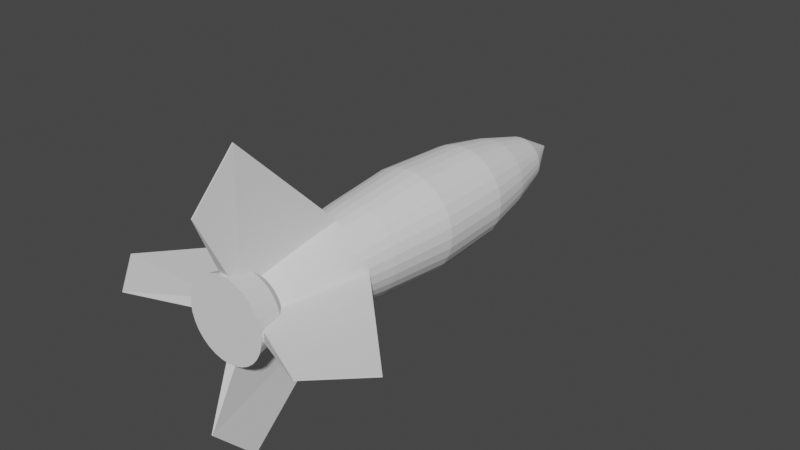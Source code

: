 # Source: rocket_2.blend  (saved by Blender 2.82.7; exported with 4.5.12 LTS)
import bpy
from mathutils import Matrix  # noqa: F401  (used for matrix-valued properties, if any)

bpy.ops.wm.read_factory_settings(use_empty=True)
scene = bpy.context.scene
scene.name = 'Scene'

# ---- collections
col_rocket = bpy.data.collections.new('Rocket'); scene.collection.children.link(col_rocket)

# ---- world
world_world = bpy.data.worlds.new('World'); scene.world = world_world
world_world.use_nodes = True; world_world.node_tree.nodes.clear()
_N = world_world.node_tree.nodes; _L = world_world.node_tree.links
n0 = _N.new('ShaderNodeOutputWorld'); n0.name = 'World Output'; n0.location = (300, 300)
n1 = _N.new('ShaderNodeBackground'); n1.name = 'Background'; n1.location = (10, 300)
n1.inputs[0].default_value = (0.05088, 0.05088, 0.05088, 1.0)
_L.new(n1.outputs[0], n0.inputs[0])
n0.is_active_output = True
world_world.color = (0.05088, 0.05088, 0.05088)
world_world.use_sun_shadow = False
world_world.sun_shadow_jitter_overblur = 0.0

# ---- meshes
me_cube_004 = bpy.data.meshes.new('Cube.004')
me_cube_004.from_pydata([(-0.1304, 0.6867, -0.3642), (-0.1304, 2.906, -0.6874), (-0.009367, 0.0005395, -1.861), (-0.009367, 0.8514, -2.74), (0.1304, 0.6867, -0.3642), (0.1304, 2.906, -0.6874), (0.009367, 0.0005395, -1.861), (0.009367, 0.8514, -2.74), (-0.3645, 0.6867, 0.1307), (-0.6877, 2.906, 0.1307), (-1.861, 0.0005398, 0.009659), (-2.741, 0.8514, 0.009659), (-0.3645, 0.6867, -0.1301), (-0.6877, 2.906, -0.1301), (-1.861, 0.0005398, -0.009076), (-2.741, 0.8514, -0.009076), (0.1304, 0.6867, 0.3648), (0.1304, 2.906, 0.688), (0.009368, 0.0005398, 1.862), (0.009368, 0.8514, 2.741), (-0.1304, 0.6867, 0.3648), (-0.1304, 2.906, 0.688), (-0.009367, 0.0005398, 1.862), (-0.009367, 0.8514, 2.741), (0.3645, 0.6867, -0.1301), (0.6877, 2.906, -0.1301), (1.861, 0.0005398, -0.009076), (2.741, 0.8514, -0.009076), (0.3645, 0.6867, 0.1307), (0.6877, 2.906, 0.1307), (1.861, 0.0005398, 0.009659), (2.741, 0.8514, 0.009659), (2.712e-08, 0.4516, -0.7691), (1.101e-07, 9.03, -0.02401), (0.1501, 0.4516, -0.7543), (0.004741, 9.03, -0.02354), (0.2944, 0.4516, -0.7105), (0.009299, 9.03, -0.02216), (0.4274, 0.4516, -0.6394), (0.0135, 9.03, -0.01991), (0.544, 0.4516, -0.5437), (0.01718, 9.03, -0.01689), (0.6397, 0.4516, -0.4271), (0.0202, 9.03, -0.01321), (0.7108, 0.4516, -0.2941), (0.02245, 9.03, -0.009008), (0.7546, 0.4516, -0.1498), (0.02383, 9.03, -0.00445), (0.7694, 0.4516, 0.0002914), (0.0243, 9.03, 0.0002907), (0.7546, 0.4516, 0.1504), (0.02383, 9.03, 0.005031), (0.7108, 0.4516, 0.2947), (0.02245, 9.03, 0.00959), (0.6397, 0.4516, 0.4277), (0.0202, 9.03, 0.01379), (0.544, 0.4516, 0.5443), (0.01718, 9.03, 0.01747), (0.4274, 0.4516, 0.64), (0.0135, 9.03, 0.0205), (0.2944, 0.4516, 0.7111), (0.009299, 9.03, 0.02274), (0.1501, 0.4516, 0.7549), (0.004741, 9.03, 0.02412), (-2.236e-07, 0.4516, 0.7697), (1.022e-07, 9.03, 0.02459), (-0.1501, 0.4516, 0.7549), (-0.00474, 9.03, 0.02412), (-0.2944, 0.4516, 0.7111), (-0.009299, 9.03, 0.02274), (-0.4274, 0.4516, 0.64), (-0.0135, 9.03, 0.0205), (-0.544, 0.4516, 0.5443), (-0.01718, 9.03, 0.01747), (-0.6397, 0.4516, 0.4277), (-0.0202, 9.03, 0.01379), (-0.7108, 0.4516, 0.2947), (-0.02245, 9.03, 0.00959), (-0.7546, 0.4516, 0.1504), (-0.02383, 9.03, 0.005031), (-0.7694, 0.4516, 0.0002907), (-0.0243, 9.03, 0.0002907), (-0.7546, 0.4516, -0.1498), (-0.02383, 9.03, -0.00445), (-0.7108, 0.4516, -0.2941), (-0.02245, 9.03, -0.009008), (-0.6397, 0.4516, -0.4271), (-0.0202, 9.03, -0.01321), (-0.544, 0.4516, -0.5437), (-0.01718, 9.03, -0.01689), (-0.4274, 0.4516, -0.6394), (-0.0135, 9.03, -0.01991), (-0.2944, 0.4516, -0.7105), (-0.009299, 9.03, -0.02216), (-0.1501, 0.4516, -0.7543), (-0.00474, 9.03, -0.02354), (6.262e-08, 8.165, -0.4795), (0.09361, 8.165, -0.4703), (0.1836, 8.165, -0.443), (0.2666, 8.165, -0.3987), (0.3393, 8.165, -0.339), (0.399, 8.165, -0.2663), (0.4433, 8.165, -0.1833), (0.4706, 8.165, -0.09332), (0.4798, 8.165, 0.0002912), (0.4706, 8.165, 0.0939), (0.4433, 8.165, 0.1839), (0.399, 8.165, 0.2669), (0.3393, 8.165, 0.3396), (0.2666, 8.165, 0.3992), (0.1836, 8.165, 0.4436), (0.09361, 8.165, 0.4709), (-9.373e-08, 8.165, 0.4801), (-0.09361, 8.165, 0.4709), (-0.1836, 8.165, 0.4436), (-0.2666, 8.165, 0.3992), (-0.3393, 8.165, 0.3396), (-0.399, 8.165, 0.2669), (-0.4433, 8.165, 0.1839), (-0.4706, 8.165, 0.0939), (-0.4798, 8.165, 0.0002907), (-0.4706, 8.165, -0.09332), (-0.4433, 8.165, -0.1833), (-0.399, 8.165, -0.2663), (-0.3393, 8.165, -0.339), (-0.2666, 8.165, -0.3987), (-0.1836, 8.165, -0.443), (-0.09361, 8.165, -0.4703), (0.1951, 4.7, -0.9805), (0.3827, 4.7, -0.9236), (0.5556, 4.7, -0.8312), (0.7071, 4.7, -0.7068), (0.8315, 4.7, -0.5553), (0.9239, 4.7, -0.3824), (0.9808, 4.7, -0.1948), (1.0, 4.7, 0.0002914), (0.9808, 4.7, 0.1954), (0.9239, 4.7, 0.383), (0.8315, 4.7, 0.5559), (0.7071, 4.7, 0.7074), (0.5556, 4.7, 0.8318), (0.3827, 4.7, 0.9242), (0.1951, 4.7, 0.9811), (-3.258e-07, 4.7, 1.0), (-0.1951, 4.7, 0.9811), (-0.3827, 4.7, 0.9242), (-0.5556, 4.7, 0.8318), (-0.7071, 4.7, 0.7074), (-0.8315, 4.7, 0.5559), (-0.9239, 4.7, 0.383), (-0.9808, 4.7, 0.1954), (-1.0, 4.7, 0.0002905), (-0.9808, 4.7, -0.1948), (-0.9239, 4.7, -0.3824), (-0.8315, 4.7, -0.5553), (-0.7071, 4.7, -0.7068), (-0.5556, 4.7, -0.8312), (-0.3827, 4.7, -0.9236), (-0.1951, 4.7, -0.9805), (7.105e-15, 4.7, -0.9997), (8.85e-09, 6.237, -0.9252), (0.1806, 6.237, -0.9074), (0.3542, 6.237, -0.8547), (0.5142, 6.237, -0.7692), (0.6544, 6.237, -0.6541), (0.7695, 6.237, -0.5139), (0.855, 6.237, -0.3539), (0.9077, 6.237, -0.1803), (0.9255, 6.237, 0.0002912), (0.9077, 6.237, 0.1808), (0.855, 6.237, 0.3545), (0.7695, 6.237, 0.5145), (0.6544, 6.237, 0.6547), (0.5142, 6.237, 0.7698), (0.3542, 6.237, 0.8553), (0.1805, 6.237, 0.908), (-2.927e-07, 6.237, 0.9258), (-0.1806, 6.237, 0.908), (-0.3542, 6.237, 0.8553), (-0.5142, 6.237, 0.7698), (-0.6544, 6.237, 0.6547), (-0.7695, 6.237, 0.5145), (-0.855, 6.237, 0.3545), (-0.9077, 6.237, 0.1808), (-0.9255, 6.237, 0.0002905), (-0.9077, 6.237, -0.1803), (-0.855, 6.237, -0.3539), (-0.7695, 6.237, -0.5139), (-0.6544, 6.237, -0.6541), (-0.5142, 6.237, -0.7692), (-0.3542, 6.237, -0.8547), (-0.1805, 6.237, -0.9074), (2.399e-08, 7.201, -0.7429), (0.145, 7.201, -0.7286), (0.2844, 7.201, -0.6864), (0.4129, 7.201, -0.6177), (0.5255, 7.201, -0.5252), (0.618, 7.201, -0.4126), (0.6866, 7.201, -0.2841), (0.7289, 7.201, -0.1447), (0.7432, 7.201, 0.0002912), (0.7289, 7.201, 0.1453), (0.6866, 7.201, 0.2847), (0.618, 7.201, 0.4132), (0.5255, 7.201, 0.5258), (0.4129, 7.201, 0.6183), (0.2844, 7.201, 0.6869), (0.145, 7.201, 0.7292), (-2.182e-07, 7.201, 0.7435), (-0.145, 7.201, 0.7292), (-0.2844, 7.201, 0.6869), (-0.4129, 7.201, 0.6183), (-0.5255, 7.201, 0.5258), (-0.618, 7.201, 0.4132), (-0.6866, 7.201, 0.2847), (-0.7289, 7.201, 0.1453), (-0.7432, 7.201, 0.0002905), (-0.7289, 7.201, -0.1447), (-0.6866, 7.201, -0.2841), (-0.618, 7.201, -0.4126), (-0.5255, 7.201, -0.5252), (-0.4129, 7.201, -0.6177), (-0.2844, 7.201, -0.6864), (-0.145, 7.201, -0.7286), (0.1469, 2.357, -0.738), (0.2881, 2.357, -0.6952), (0.4182, 2.357, -0.6256), (0.5323, 2.357, -0.532), (0.6259, 2.357, -0.4179), (0.6955, 2.357, -0.2878), (0.7383, 2.357, -0.1466), (0.7528, 2.357, 0.0002914), (0.7383, 2.357, 0.1471), (0.6955, 2.357, 0.2884), (0.6259, 2.357, 0.4185), (0.5323, 2.357, 0.5326), (0.4182, 2.357, 0.6262), (0.2881, 2.357, 0.6957), (0.1469, 2.357, 0.7386), (-2.158e-07, 2.357, 0.753), (-0.1469, 2.357, 0.7386), (-0.2881, 2.357, 0.6957), (-0.4182, 2.357, 0.6262), (-0.5323, 2.357, 0.5326), (-0.6259, 2.357, 0.4185), (-0.6955, 2.357, 0.2884), (-0.7383, 2.357, 0.1471), (-0.7528, 2.357, 0.0002907), (-0.7383, 2.357, -0.1466), (-0.6955, 2.357, -0.2878), (-0.6259, 2.357, -0.4179), (-0.5323, 2.357, -0.532), (-0.4182, 2.357, -0.6256), (-0.2881, 2.357, -0.6952), (-0.1469, 2.357, -0.738), (2.952e-08, 2.357, -0.7525), (0.104, 1.117, -0.5227), (0.2041, 1.117, -0.4924), (0.2963, 1.117, -0.4431), (0.3771, 1.117, -0.3768), (0.4434, 1.117, -0.296), (0.4927, 1.117, -0.2038), (0.523, 1.117, -0.1037), (0.5332, 1.117, 0.0002914), (0.523, 1.117, 0.1043), (0.4927, 1.117, 0.2044), (0.4434, 1.117, 0.2965), (0.3771, 1.117, 0.3774), (0.2963, 1.117, 0.4437), (0.2041, 1.117, 0.4929), (0.104, 1.117, 0.5233), (-1.191e-07, 1.117, 0.5335), (-0.104, 1.117, 0.5233), (-0.2041, 1.117, 0.4929), (-0.2963, 1.117, 0.4437), (-0.3771, 1.117, 0.3774), (-0.4434, 1.117, 0.2965), (-0.4927, 1.117, 0.2044), (-0.523, 1.117, 0.1043), (-0.5332, 1.117, 0.0002909), (-0.523, 1.117, -0.1037), (-0.4927, 1.117, -0.2038), (-0.4434, 1.117, -0.296), (-0.3771, 1.117, -0.3768), (-0.2963, 1.117, -0.4431), (-0.2041, 1.117, -0.4924), (-0.104, 1.117, -0.5227), (5.47e-08, 1.117, -0.533), (4.289e-08, 1.415, -0.5967), (4.058e-08, 0.9572, -0.6598), (0.1288, 0.9572, -0.6471), (0.1165, 1.415, -0.5852), (0.2526, 0.9572, -0.6095), (0.2285, 1.415, -0.5512), (0.3667, 0.9572, -0.5485), (0.3317, 1.415, -0.4961), (0.4667, 0.9572, -0.4664), (0.4221, 1.415, -0.4218), (0.5488, 0.9572, -0.3664), (0.4964, 1.415, -0.3314), (0.6098, 0.9572, -0.2523), (0.5515, 1.415, -0.2282), (0.6474, 0.9572, -0.1285), (0.5855, 1.415, -0.1162), (0.66, 0.9572, 0.0002914), (0.597, 1.415, 0.0002917), (0.6474, 0.9572, 0.1291), (0.5855, 1.415, 0.1168), (0.6098, 0.9572, 0.2529), (0.5515, 1.415, 0.2287), (0.5488, 0.9572, 0.367), (0.4964, 1.415, 0.332), (0.4667, 0.9572, 0.467), (0.4221, 1.415, 0.4224), (0.3667, 0.9572, 0.5491), (0.3317, 1.415, 0.4967), (0.2526, 0.9572, 0.6101), (0.2285, 1.415, 0.5518), (0.1288, 0.9572, 0.6477), (0.1165, 1.415, 0.5858), (-1.745e-07, 0.9572, 0.6603), (-1.516e-07, 1.415, 0.5973), (-0.1288, 0.9572, 0.6477), (-0.1165, 1.415, 0.5858), (-0.2526, 0.9572, 0.6101), (-0.2285, 1.415, 0.5518), (-0.3667, 0.9572, 0.5491), (-0.3317, 1.415, 0.4967), (-0.4667, 0.9572, 0.467), (-0.4221, 1.415, 0.4224), (-0.5488, 0.9572, 0.367), (-0.4964, 1.415, 0.332), (-0.6098, 0.9572, 0.2529), (-0.5515, 1.415, 0.2287), (-0.6474, 0.9572, 0.1291), (-0.5855, 1.415, 0.1168), (-0.66, 0.9572, 0.0002909), (-0.597, 1.415, 0.0002912), (-0.6474, 0.9572, -0.1285), (-0.5855, 1.415, -0.1162), (-0.6098, 0.9572, -0.2523), (-0.5515, 1.415, -0.2282), (-0.5488, 0.9572, -0.3664), (-0.4964, 1.415, -0.3314), (-0.4667, 0.9572, -0.4664), (-0.4221, 1.415, -0.4218), (-0.3667, 0.9572, -0.5485), (-0.3317, 1.415, -0.4961), (-0.2526, 0.9572, -0.6095), (-0.2284, 1.415, -0.5512), (-0.1288, 0.9572, -0.6471), (-0.1165, 1.415, -0.5852), (1.449e-08, 3.35, -0.8783), (0.1714, 3.35, -0.8615), (0.3362, 3.35, -0.8115), (0.4881, 3.35, -0.7303), (0.6213, 3.35, -0.621), (0.7306, 3.35, -0.4879), (0.8118, 3.35, -0.3359), (0.8618, 3.35, -0.1711), (0.8786, 3.35, 0.0002914), (0.8618, 3.35, 0.1717), (0.8118, 3.35, 0.3365), (0.7306, 3.35, 0.4884), (0.6213, 3.35, 0.6216), (0.4881, 3.35, 0.7308), (0.3362, 3.35, 0.812), (0.1714, 3.35, 0.862), (-2.718e-07, 3.35, 0.8789), (-0.1714, 3.35, 0.862), (-0.3362, 3.35, 0.812), (-0.4881, 3.35, 0.7308), (-0.6213, 3.35, 0.6216), (-0.7306, 3.35, 0.4884), (-0.8118, 3.35, 0.3365), (-0.8618, 3.35, 0.1717), (-0.8786, 3.35, 0.0002907), (-0.8618, 3.35, -0.1711), (-0.8118, 3.35, -0.3359), (-0.7306, 3.35, -0.4879), (-0.6213, 3.35, -0.621), (-0.4881, 3.35, -0.7303), (-0.3362, 3.35, -0.8115), (-0.1714, 3.35, -0.8615)], [], [(0, 1, 3, 2), (2, 3, 7, 6), (6, 7, 5, 4), (4, 5, 1, 0), (2, 6, 4, 0), (7, 3, 1, 5), (8, 9, 11, 10), (10, 11, 15, 14), (14, 15, 13, 12), (12, 13, 9, 8), (10, 14, 12, 8), (15, 11, 9, 13), (16, 17, 19, 18), (18, 19, 23, 22), (22, 23, 21, 20), (20, 21, 17, 16), (18, 22, 20, 16), (23, 19, 17, 21), (24, 25, 27, 26), (26, 27, 31, 30), (30, 31, 29, 28), (28, 29, 25, 24), (26, 30, 28, 24), (31, 27, 25, 29), (96, 33, 35, 97), (97, 35, 37, 98), (98, 37, 39, 99), (99, 39, 41, 100), (100, 41, 43, 101), (101, 43, 45, 102), (102, 45, 47, 103), (103, 47, 49, 104), (104, 49, 51, 105), (105, 51, 53, 106), (106, 53, 55, 107), (107, 55, 57, 108), (108, 57, 59, 109), (109, 59, 61, 110), (110, 61, 63, 111), (111, 63, 65, 112), (112, 65, 67, 113), (113, 67, 69, 114), (114, 69, 71, 115), (115, 71, 73, 116), (116, 73, 75, 117), (117, 75, 77, 118), (118, 77, 79, 119), (119, 79, 81, 120), (120, 81, 83, 121), (121, 83, 85, 122), (122, 85, 87, 123), (123, 87, 89, 124), (124, 89, 91, 125), (125, 91, 93, 126), (35, 33, 95, 93, 91, 89, 87, 85, 83, 81, 79, 77, 75, 73, 71, 69, 67, 65, 63, 61, 59, 57, 55, 53, 51, 49, 47, 45, 43, 41, 39, 37), (126, 93, 95, 127), (127, 95, 33, 96), (32, 34, 36, 38, 40, 42, 44, 46, 48, 50, 52, 54, 56, 58, 60, 62, 64, 66, 68, 70, 72, 74, 76, 78, 80, 82, 84, 86, 88, 90, 92, 94), (223, 127, 96, 192), (222, 126, 127, 223), (221, 125, 126, 222), (220, 124, 125, 221), (219, 123, 124, 220), (218, 122, 123, 219), (217, 121, 122, 218), (216, 120, 121, 217), (215, 119, 120, 216), (214, 118, 119, 215), (213, 117, 118, 214), (212, 116, 117, 213), (211, 115, 116, 212), (210, 114, 115, 211), (209, 113, 114, 210), (208, 112, 113, 209), (207, 111, 112, 208), (206, 110, 111, 207), (205, 109, 110, 206), (204, 108, 109, 205), (203, 107, 108, 204), (202, 106, 107, 203), (201, 105, 106, 202), (200, 104, 105, 201), (199, 103, 104, 200), (198, 102, 103, 199), (197, 101, 102, 198), (196, 100, 101, 197), (195, 99, 100, 196), (194, 98, 99, 195), (193, 97, 98, 194), (192, 96, 97, 193), (352, 159, 128, 353), (353, 128, 129, 354), (354, 129, 130, 355), (355, 130, 131, 356), (356, 131, 132, 357), (357, 132, 133, 358), (358, 133, 134, 359), (359, 134, 135, 360), (360, 135, 136, 361), (361, 136, 137, 362), (362, 137, 138, 363), (363, 138, 139, 364), (364, 139, 140, 365), (365, 140, 141, 366), (366, 141, 142, 367), (367, 142, 143, 368), (368, 143, 144, 369), (369, 144, 145, 370), (370, 145, 146, 371), (371, 146, 147, 372), (372, 147, 148, 373), (373, 148, 149, 374), (374, 149, 150, 375), (375, 150, 151, 376), (376, 151, 152, 377), (377, 152, 153, 378), (378, 153, 154, 379), (379, 154, 155, 380), (380, 155, 156, 381), (381, 156, 157, 382), (382, 157, 158, 383), (383, 158, 159, 352), (159, 160, 161, 128), (128, 161, 162, 129), (129, 162, 163, 130), (130, 163, 164, 131), (131, 164, 165, 132), (132, 165, 166, 133), (133, 166, 167, 134), (134, 167, 168, 135), (135, 168, 169, 136), (136, 169, 170, 137), (137, 170, 171, 138), (138, 171, 172, 139), (139, 172, 173, 140), (140, 173, 174, 141), (141, 174, 175, 142), (142, 175, 176, 143), (143, 176, 177, 144), (144, 177, 178, 145), (145, 178, 179, 146), (146, 179, 180, 147), (147, 180, 181, 148), (148, 181, 182, 149), (149, 182, 183, 150), (150, 183, 184, 151), (151, 184, 185, 152), (152, 185, 186, 153), (153, 186, 187, 154), (154, 187, 188, 155), (155, 188, 189, 156), (156, 189, 190, 157), (157, 190, 191, 158), (158, 191, 160, 159), (160, 192, 193, 161), (161, 193, 194, 162), (162, 194, 195, 163), (163, 195, 196, 164), (164, 196, 197, 165), (165, 197, 198, 166), (166, 198, 199, 167), (167, 199, 200, 168), (168, 200, 201, 169), (169, 201, 202, 170), (170, 202, 203, 171), (171, 203, 204, 172), (172, 204, 205, 173), (173, 205, 206, 174), (174, 206, 207, 175), (175, 207, 208, 176), (176, 208, 209, 177), (177, 209, 210, 178), (178, 210, 211, 179), (179, 211, 212, 180), (180, 212, 213, 181), (181, 213, 214, 182), (182, 214, 215, 183), (183, 215, 216, 184), (184, 216, 217, 185), (185, 217, 218, 186), (186, 218, 219, 187), (187, 219, 220, 188), (188, 220, 221, 189), (189, 221, 222, 190), (190, 222, 223, 191), (191, 223, 192, 160), (286, 351, 288, 287), (285, 349, 351, 286), (284, 347, 349, 285), (283, 345, 347, 284), (282, 343, 345, 283), (281, 341, 343, 282), (280, 339, 341, 281), (279, 337, 339, 280), (278, 335, 337, 279), (277, 333, 335, 278), (276, 331, 333, 277), (275, 329, 331, 276), (274, 327, 329, 275), (273, 325, 327, 274), (272, 323, 325, 273), (271, 321, 323, 272), (270, 319, 321, 271), (269, 317, 319, 270), (268, 315, 317, 269), (267, 313, 315, 268), (266, 311, 313, 267), (265, 309, 311, 266), (264, 307, 309, 265), (263, 305, 307, 264), (262, 303, 305, 263), (261, 301, 303, 262), (260, 299, 301, 261), (259, 297, 299, 260), (258, 295, 297, 259), (257, 293, 295, 258), (256, 291, 293, 257), (287, 288, 291, 256), (289, 287, 256, 290), (290, 256, 257, 292), (292, 257, 258, 294), (294, 258, 259, 296), (296, 259, 260, 298), (298, 260, 261, 300), (300, 261, 262, 302), (302, 262, 263, 304), (304, 263, 264, 306), (306, 264, 265, 308), (308, 265, 266, 310), (310, 266, 267, 312), (312, 267, 268, 314), (314, 268, 269, 316), (316, 269, 270, 318), (318, 270, 271, 320), (320, 271, 272, 322), (322, 272, 273, 324), (324, 273, 274, 326), (326, 274, 275, 328), (328, 275, 276, 330), (330, 276, 277, 332), (332, 277, 278, 334), (334, 278, 279, 336), (336, 279, 280, 338), (338, 280, 281, 340), (340, 281, 282, 342), (342, 282, 283, 344), (344, 283, 284, 346), (346, 284, 285, 348), (348, 285, 286, 350), (350, 286, 287, 289), (94, 350, 289, 32), (288, 255, 224, 291), (32, 289, 290, 34), (291, 224, 225, 293), (34, 290, 292, 36), (293, 225, 226, 295), (36, 292, 294, 38), (295, 226, 227, 297), (38, 294, 296, 40), (297, 227, 228, 299), (40, 296, 298, 42), (299, 228, 229, 301), (42, 298, 300, 44), (301, 229, 230, 303), (44, 300, 302, 46), (303, 230, 231, 305), (46, 302, 304, 48), (305, 231, 232, 307), (48, 304, 306, 50), (307, 232, 233, 309), (50, 306, 308, 52), (309, 233, 234, 311), (52, 308, 310, 54), (311, 234, 235, 313), (54, 310, 312, 56), (313, 235, 236, 315), (56, 312, 314, 58), (315, 236, 237, 317), (58, 314, 316, 60), (317, 237, 238, 319), (60, 316, 318, 62), (319, 238, 239, 321), (62, 318, 320, 64), (321, 239, 240, 323), (64, 320, 322, 66), (323, 240, 241, 325), (66, 322, 324, 68), (325, 241, 242, 327), (68, 324, 326, 70), (327, 242, 243, 329), (70, 326, 328, 72), (329, 243, 244, 331), (72, 328, 330, 74), (331, 244, 245, 333), (74, 330, 332, 76), (333, 245, 246, 335), (76, 332, 334, 78), (335, 246, 247, 337), (78, 334, 336, 80), (337, 247, 248, 339), (80, 336, 338, 82), (339, 248, 249, 341), (82, 338, 340, 84), (341, 249, 250, 343), (84, 340, 342, 86), (343, 250, 251, 345), (86, 342, 344, 88), (345, 251, 252, 347), (88, 344, 346, 90), (347, 252, 253, 349), (90, 346, 348, 92), (349, 253, 254, 351), (92, 348, 350, 94), (351, 254, 255, 288), (254, 383, 352, 255), (253, 382, 383, 254), (252, 381, 382, 253), (251, 380, 381, 252), (250, 379, 380, 251), (249, 378, 379, 250), (248, 377, 378, 249), (247, 376, 377, 248), (246, 375, 376, 247), (245, 374, 375, 246), (244, 373, 374, 245), (243, 372, 373, 244), (242, 371, 372, 243), (241, 370, 371, 242), (240, 369, 370, 241), (239, 368, 369, 240), (238, 367, 368, 239), (237, 366, 367, 238), (236, 365, 366, 237), (235, 364, 365, 236), (234, 363, 364, 235), (233, 362, 363, 234), (232, 361, 362, 233), (231, 360, 361, 232), (230, 359, 360, 231), (229, 358, 359, 230), (228, 357, 358, 229), (227, 356, 357, 228), (226, 355, 356, 227), (225, 354, 355, 226), (224, 353, 354, 225), (255, 352, 353, 224)])
_uv = me_cube_004.uv_layers.new(name='UVMap')
_uv.uv.foreach_set('vector', [0.375, 0.0, 0.625, 0.0, 0.625, 0.25, 0.375, 0.25, 0.375, 0.25, 0.625, 0.25, 0.625, 0.5, 0.375, 0.5, 0.375, 0.5, 0.625, 0.5, 0.625, 0.75, 0.375, 0.75, 0.375, 0.75, 0.625, 0.75, 0.625, 1.0, 0.375, 1.0, 0.125, 0.5, 0.375, 0.5, 0.375, 0.75, 0.125, 0.75, 0.625, 0.5, 0.875, 0.5, 0.875, 0.75, 0.625, 0.75, 0.375, 0.0, 0.625, 0.0, 0.625, 0.25, 0.375, 0.25, 0.375, 0.25, 0.625, 0.25, 0.625, 0.5, 0.375, 0.5, 0.375, 0.5, 0.625, 0.5, 0.625, 0.75, 0.375, 0.75, 0.375, 0.75, 0.625, 0.75, 0.625, 1.0, 0.375, 1.0, 0.125, 0.5, 0.375, 0.5, 0.375, 0.75, 0.125, 0.75, 0.625, 0.5, 0.875, 0.5, 0.875, 0.75, 0.625, 0.75, 0.375, 0.0, 0.625, 0.0, 0.625, 0.25, 0.375, 0.25, 0.375, 0.25, 0.625, 0.25, 0.625, 0.5, 0.375, 0.5, 0.375, 0.5, 0.625, 0.5, 0.625, 0.75, 0.375, 0.75, 0.375, 0.75, 0.625, 0.75, 0.625, 1.0, 0.375, 1.0, 0.125, 0.5, 0.375, 0.5, 0.375, 0.75, 0.125, 0.75, 0.625, 0.5, 0.875, 0.5, 0.875, 0.75, 0.625, 0.75, 0.375, 0.0, 0.625, 0.0, 0.625, 0.25, 0.375, 0.25, 0.375, 0.25, 0.625, 0.25, 0.625, 0.5, 0.375, 0.5, 0.375, 0.5, 0.625, 0.5, 0.625, 0.75, 0.375, 0.75, 0.375, 0.75, 0.625, 0.75, 0.625, 1.0, 0.375, 1.0, 0.125, 0.5, 0.375, 0.5, 0.375, 0.75, 0.125, 0.75, 0.625, 0.5, 0.875, 0.5, 0.875, 0.75, 0.625, 0.75, 1.0, 0.9751, 1.0, 1.0, 0.9688, 1.0, 0.9688, 0.9751, 0.9688, 0.9751, 0.9688, 1.0, 0.9375, 1.0, 0.9375, 0.9751, 0.9375, 0.9751, 0.9375, 1.0, 0.9062, 1.0, 0.9062, 0.9751, 0.9062, 0.9751, 0.9062, 1.0, 0.875, 1.0, 0.875, 0.9751, 0.875, 0.9751, 0.875, 1.0, 0.8438, 1.0, 0.8438, 0.9751, 0.8438, 0.9751, 0.8438, 1.0, 0.8125, 1.0, 0.8125, 0.9751, 0.8125, 0.9751, 0.8125, 1.0, 0.7812, 1.0, 0.7813, 0.9751, 0.7813, 0.9751, 0.7812, 1.0, 0.75, 1.0, 0.75, 0.9751, 0.75, 0.9751, 0.75, 1.0, 0.7188, 1.0, 0.7188, 0.9751, 0.7188, 0.9751, 0.7188, 1.0, 0.6875, 1.0, 0.6875, 0.9751, 0.6875, 0.9751, 0.6875, 1.0, 0.6562, 1.0, 0.6562, 0.9751, 0.6562, 0.9751, 0.6562, 1.0, 0.625, 1.0, 0.625, 0.9751, 0.625, 0.9751, 0.625, 1.0, 0.5938, 1.0, 0.5938, 0.9751, 0.5938, 0.9751, 0.5938, 1.0, 0.5625, 1.0, 0.5625, 0.9751, 0.5625, 0.9751, 0.5625, 1.0, 0.5312, 1.0, 0.5312, 0.9751, 0.5312, 0.9751, 0.5312, 1.0, 0.5, 1.0, 0.5, 0.9751, 0.5, 0.9751, 0.5, 1.0, 0.4688, 1.0, 0.4688, 0.9751, 0.4688, 0.9751, 0.4688, 1.0, 0.4375, 1.0, 0.4375, 0.9751, 0.4375, 0.9751, 0.4375, 1.0, 0.4062, 1.0, 0.4062, 0.9751, 0.4062, 0.9751, 0.4062, 1.0, 0.375, 1.0, 0.375, 0.9751, 0.375, 0.9751, 0.375, 1.0, 0.3438, 1.0, 0.3438, 0.9751, 0.3438, 0.9751, 0.3438, 1.0, 0.3125, 1.0, 0.3125, 0.9751, 0.3125, 0.9751, 0.3125, 1.0, 0.2812, 1.0, 0.2812, 0.9751, 0.2812, 0.9751, 0.2812, 1.0, 0.25, 1.0, 0.25, 0.9751, 0.25, 0.9751, 0.25, 1.0, 0.2188, 1.0, 0.2188, 0.9751, 0.2188, 0.9751, 0.2188, 1.0, 0.1875, 1.0, 0.1875, 0.9751, 0.1875, 0.9751, 0.1875, 1.0, 0.1562, 1.0, 0.1562, 0.9751, 0.1562, 0.9751, 0.1562, 1.0, 0.125, 1.0, 0.125, 0.9751, 0.125, 0.9751, 0.125, 1.0, 0.09375, 1.0, 0.09375, 0.9751, 0.09375, 0.9751, 0.09375, 1.0, 0.0625, 1.0, 0.0625, 0.9751, 0.2968, 0.4854, 0.25, 0.49, 0.2032, 0.4854, 0.1582, 0.4717, 0.1167, 0.4496, 0.08029, 0.4197, 0.05045, 0.3833, 0.02827, 0.3418, 0.01461, 0.2968, 0.01, 0.25, 0.01461, 0.2032, 0.02827, 0.1582, 0.05045, 0.1167, 0.08029, 0.08029, 0.1167, 0.05045, 0.1582, 0.02827, 0.2032, 0.01461, 0.25, 0.01, 0.2968, 0.01461, 0.3418, 0.02827, 0.3833, 0.05045, 0.4197, 0.08029, 0.4496, 0.1167, 0.4717, 0.1582, 0.4854, 0.2032, 0.49, 0.25, 0.4854, 0.2968, 0.4717, 0.3418, 0.4496, 0.3833, 0.4197, 0.4197, 0.3833, 0.4496, 0.3418, 0.4717, 0.0625, 0.9751, 0.0625, 1.0, 0.03125, 1.0, 0.03125, 0.9751, 0.03125, 0.9751, 0.03125, 1.0, 0.0, 1.0, 0.0, 0.9751, 0.75, 0.49, 0.7968, 0.4854, 0.8418, 0.4717, 0.8833, 0.4496, 0.9197, 0.4197, 0.9496, 0.3833, 0.9717, 0.3418, 0.9854, 0.2968, 0.99, 0.25, 0.9854, 0.2032, 0.9717, 0.1582, 0.9496, 0.1167, 0.9197, 0.08029, 0.8833, 0.05045, 0.8418, 0.02827, 0.7968, 0.01461, 0.75, 0.01, 0.7032, 0.01461, 0.6582, 0.02827, 0.6167, 0.05045, 0.5803, 0.08029, 0.5504, 0.1167, 0.5283, 0.1582, 0.5146, 0.2032, 0.51, 0.25, 0.5146, 0.2968, 0.5283, 0.3418, 0.5504, 0.3833, 0.5803, 0.4197, 0.6167, 0.4496, 0.6582, 0.4717, 0.7032, 0.4854, 0.03125, 0.9157, 0.03125, 0.9751, 0.0, 0.9751, 0.0, 0.9157, 0.0625, 0.9157, 0.0625, 0.9751, 0.03125, 0.9751, 0.03125, 0.9157, 0.09375, 0.9157, 0.09375, 0.9751, 0.0625, 0.9751, 0.0625, 0.9157, 0.125, 0.9157, 0.125, 0.9751, 0.09375, 0.9751, 0.09375, 0.9157, 0.1562, 0.9157, 0.1562, 0.9751, 0.125, 0.9751, 0.125, 0.9157, 0.1875, 0.9157, 0.1875, 0.9751, 0.1562, 0.9751, 0.1562, 0.9157, 0.2188, 0.9157, 0.2188, 0.9751, 0.1875, 0.9751, 0.1875, 0.9157, 0.25, 0.9157, 0.25, 0.9751, 0.2188, 0.9751, 0.2188, 0.9157, 0.2812, 0.9157, 0.2812, 0.9751, 0.25, 0.9751, 0.25, 0.9157, 0.3125, 0.9157, 0.3125, 0.9751, 0.2812, 0.9751, 0.2812, 0.9157, 0.3438, 0.9157, 0.3438, 0.9751, 0.3125, 0.9751, 0.3125, 0.9157, 0.375, 0.9157, 0.375, 0.9751, 0.3438, 0.9751, 0.3438, 0.9157, 0.4062, 0.9157, 0.4062, 0.9751, 0.375, 0.9751, 0.375, 0.9157, 0.4375, 0.9157, 0.4375, 0.9751, 0.4062, 0.9751, 0.4062, 0.9157, 0.4688, 0.9157, 0.4688, 0.9751, 0.4375, 0.9751, 0.4375, 0.9157, 0.5, 0.9157, 0.5, 0.9751, 0.4688, 0.9751, 0.4688, 0.9157, 0.5312, 0.9157, 0.5312, 0.9751, 0.5, 0.9751, 0.5, 0.9157, 0.5625, 0.9157, 0.5625, 0.9751, 0.5312, 0.9751, 0.5312, 0.9157, 0.5938, 0.9157, 0.5938, 0.9751, 0.5625, 0.9751, 0.5625, 0.9157, 0.625, 0.9157, 0.625, 0.9751, 0.5938, 0.9751, 0.5938, 0.9157, 0.6562, 0.9157, 0.6562, 0.9751, 0.625, 0.9751, 0.625, 0.9157, 0.6875, 0.9157, 0.6875, 0.9751, 0.6562, 0.9751, 0.6562, 0.9157, 0.7188, 0.9157, 0.7188, 0.9751, 0.6875, 0.9751, 0.6875, 0.9157, 0.75, 0.9157, 0.75, 0.9751, 0.7188, 0.9751, 0.7188, 0.9157, 0.7813, 0.9157, 0.7813, 0.9751, 0.75, 0.9751, 0.75, 0.9157, 0.8125, 0.9157, 0.8125, 0.9751, 0.7813, 0.9751, 0.7813, 0.9157, 0.8438, 0.9157, 0.8438, 0.9751, 0.8125, 0.9751, 0.8125, 0.9157, 0.875, 0.9157, 0.875, 0.9751, 0.8438, 0.9751, 0.8438, 0.9157, 0.9062, 0.9157, 0.9062, 0.9751, 0.875, 0.9751, 0.875, 0.9157, 0.9375, 0.9157, 0.9375, 0.9751, 0.9062, 0.9751, 0.9062, 0.9157, 0.9688, 0.9157, 0.9688, 0.9751, 0.9375, 0.9751, 0.9375, 0.9157, 1.0, 0.9157, 1.0, 0.9751, 0.9688, 0.9751, 0.9688, 0.9157, 1.0, 0.6786, 1.0, 0.7376, 0.9688, 0.7376, 0.9688, 0.6786, 0.9688, 0.6786, 0.9688, 0.7376, 0.9375, 0.7376, 0.9375, 0.6786, 0.9375, 0.6786, 0.9375, 0.7376, 0.9062, 0.7376, 0.9062, 0.6786, 0.9062, 0.6786, 0.9062, 0.7376, 0.875, 0.7376, 0.875, 0.6786, 0.875, 0.6786, 0.875, 0.7376, 0.8438, 0.7376, 0.8437, 0.6786, 0.8437, 0.6786, 0.8438, 0.7376, 0.8125, 0.7376, 0.8125, 0.6786, 0.8125, 0.6786, 0.8125, 0.7376, 0.7813, 0.7376, 0.7813, 0.6786, 0.7813, 0.6786, 0.7813, 0.7376, 0.75, 0.7376, 0.75, 0.6786, 0.75, 0.6786, 0.75, 0.7376, 0.7188, 0.7376, 0.7188, 0.6786, 0.7188, 0.6786, 0.7188, 0.7376, 0.6875, 0.7376, 0.6875, 0.6786, 0.6875, 0.6786, 0.6875, 0.7376, 0.6562, 0.7376, 0.6562, 0.6786, 0.6562, 0.6786, 0.6562, 0.7376, 0.625, 0.7376, 0.625, 0.6786, 0.625, 0.6786, 0.625, 0.7376, 0.5938, 0.7376, 0.5938, 0.6786, 0.5938, 0.6786, 0.5938, 0.7376, 0.5625, 0.7376, 0.5625, 0.6786, 0.5625, 0.6786, 0.5625, 0.7376, 0.5312, 0.7376, 0.5312, 0.6786, 0.5312, 0.6786, 0.5312, 0.7376, 0.5, 0.7376, 0.5, 0.6786, 0.5, 0.6786, 0.5, 0.7376, 0.4688, 0.7376, 0.4688, 0.6786, 0.4688, 0.6786, 0.4688, 0.7376, 0.4375, 0.7376, 0.4375, 0.6786, 0.4375, 0.6786, 0.4375, 0.7376, 0.4062, 0.7376, 0.4062, 0.6786, 0.4062, 0.6786, 0.4062, 0.7376, 0.375, 0.7376, 0.375, 0.6786, 0.375, 0.6786, 0.375, 0.7376, 0.3438, 0.7376, 0.3438, 0.6786, 0.3438, 0.6786, 0.3438, 0.7376, 0.3125, 0.7376, 0.3125, 0.6786, 0.3125, 0.6786, 0.3125, 0.7376, 0.2812, 0.7376, 0.2812, 0.6786, 0.2812, 0.6786, 0.2812, 0.7376, 0.25, 0.7376, 0.25, 0.6786, 0.25, 0.6786, 0.25, 0.7376, 0.2188, 0.7376, 0.2188, 0.6786, 0.2188, 0.6786, 0.2188, 0.7376, 0.1875, 0.7376, 0.1875, 0.6786, 0.1875, 0.6786, 0.1875, 0.7376, 0.1562, 0.7376, 0.1562, 0.6786, 0.1562, 0.6786, 0.1562, 0.7376, 0.125, 0.7376, 0.125, 0.6786, 0.125, 0.6786, 0.125, 0.7376, 0.09375, 0.7376, 0.09375, 0.6786, 0.09375, 0.6786, 0.09375, 0.7376, 0.0625, 0.7376, 0.0625, 0.6786, 0.0625, 0.6786, 0.0625, 0.7376, 0.03125, 0.7376, 0.03125, 0.6786, 0.03125, 0.6786, 0.03125, 0.7376, 0.0, 0.7376, 0.0, 0.6786, 1.0, 0.7376, 1.0, 0.8564, 0.9688, 0.8564, 0.9688, 0.7376, 0.9688, 0.7376, 0.9688, 0.8564, 0.9375, 0.8564, 0.9375, 0.7376, 0.9375, 0.7376, 0.9375, 0.8564, 0.9062, 0.8564, 0.9062, 0.7376, 0.9062, 0.7376, 0.9062, 0.8564, 0.875, 0.8564, 0.875, 0.7376, 0.875, 0.7376, 0.875, 0.8564, 0.8438, 0.8564, 0.8438, 0.7376, 0.8438, 0.7376, 0.8438, 0.8564, 0.8125, 0.8564, 0.8125, 0.7376, 0.8125, 0.7376, 0.8125, 0.8564, 0.7813, 0.8564, 0.7813, 0.7376, 0.7813, 0.7376, 0.7813, 0.8564, 0.75, 0.8564, 0.75, 0.7376, 0.75, 0.7376, 0.75, 0.8564, 0.7188, 0.8564, 0.7188, 0.7376, 0.7188, 0.7376, 0.7188, 0.8564, 0.6875, 0.8564, 0.6875, 0.7376, 0.6875, 0.7376, 0.6875, 0.8564, 0.6562, 0.8564, 0.6562, 0.7376, 0.6562, 0.7376, 0.6562, 0.8564, 0.625, 0.8564, 0.625, 0.7376, 0.625, 0.7376, 0.625, 0.8564, 0.5938, 0.8564, 0.5938, 0.7376, 0.5938, 0.7376, 0.5938, 0.8564, 0.5625, 0.8564, 0.5625, 0.7376, 0.5625, 0.7376, 0.5625, 0.8564, 0.5312, 0.8564, 0.5312, 0.7376, 0.5312, 0.7376, 0.5312, 0.8564, 0.5, 0.8564, 0.5, 0.7376, 0.5, 0.7376, 0.5, 0.8564, 0.4688, 0.8564, 0.4688, 0.7376, 0.4688, 0.7376, 0.4688, 0.8564, 0.4375, 0.8564, 0.4375, 0.7376, 0.4375, 0.7376, 0.4375, 0.8564, 0.4062, 0.8564, 0.4062, 0.7376, 0.4062, 0.7376, 0.4062, 0.8564, 0.375, 0.8564, 0.375, 0.7376, 0.375, 0.7376, 0.375, 0.8564, 0.3438, 0.8564, 0.3438, 0.7376, 0.3438, 0.7376, 0.3438, 0.8564, 0.3125, 0.8564, 0.3125, 0.7376, 0.3125, 0.7376, 0.3125, 0.8564, 0.2812, 0.8564, 0.2812, 0.7376, 0.2812, 0.7376, 0.2812, 0.8564, 0.25, 0.8564, 0.25, 0.7376, 0.25, 0.7376, 0.25, 0.8564, 0.2188, 0.8564, 0.2188, 0.7376, 0.2188, 0.7376, 0.2188, 0.8564, 0.1875, 0.8564, 0.1875, 0.7376, 0.1875, 0.7376, 0.1875, 0.8564, 0.1562, 0.8564, 0.1562, 0.7376, 0.1562, 0.7376, 0.1562, 0.8564, 0.125, 0.8564, 0.125, 0.7376, 0.125, 0.7376, 0.125, 0.8564, 0.09375, 0.8564, 0.09375, 0.7376, 0.09375, 0.7376, 0.09375, 0.8564, 0.0625, 0.8564, 0.0625, 0.7376, 0.0625, 0.7376, 0.0625, 0.8564, 0.03125, 0.8564, 0.03125, 0.7376, 0.03125, 0.7376, 0.03125, 0.8564, 0.0, 0.8564, 0.0, 0.7376, 1.0, 0.8564, 1.0, 0.9157, 0.9688, 0.9157, 0.9688, 0.8564, 0.9688, 0.8564, 0.9688, 0.9157, 0.9375, 0.9157, 0.9375, 0.8564, 0.9375, 0.8564, 0.9375, 0.9157, 0.9062, 0.9157, 0.9062, 0.8564, 0.9062, 0.8564, 0.9062, 0.9157, 0.875, 0.9157, 0.875, 0.8564, 0.875, 0.8564, 0.875, 0.9157, 0.8438, 0.9157, 0.8438, 0.8564, 0.8438, 0.8564, 0.8438, 0.9157, 0.8125, 0.9157, 0.8125, 0.8564, 0.8125, 0.8564, 0.8125, 0.9157, 0.7813, 0.9157, 0.7813, 0.8564, 0.7813, 0.8564, 0.7813, 0.9157, 0.75, 0.9157, 0.75, 0.8564, 0.75, 0.8564, 0.75, 0.9157, 0.7188, 0.9157, 0.7188, 0.8564, 0.7188, 0.8564, 0.7188, 0.9157, 0.6875, 0.9157, 0.6875, 0.8564, 0.6875, 0.8564, 0.6875, 0.9157, 0.6562, 0.9157, 0.6562, 0.8564, 0.6562, 0.8564, 0.6562, 0.9157, 0.625, 0.9157, 0.625, 0.8564, 0.625, 0.8564, 0.625, 0.9157, 0.5938, 0.9157, 0.5938, 0.8564, 0.5938, 0.8564, 0.5938, 0.9157, 0.5625, 0.9157, 0.5625, 0.8564, 0.5625, 0.8564, 0.5625, 0.9157, 0.5312, 0.9157, 0.5312, 0.8564, 0.5312, 0.8564, 0.5312, 0.9157, 0.5, 0.9157, 0.5, 0.8564, 0.5, 0.8564, 0.5, 0.9157, 0.4688, 0.9157, 0.4688, 0.8564, 0.4688, 0.8564, 0.4688, 0.9157, 0.4375, 0.9157, 0.4375, 0.8564, 0.4375, 0.8564, 0.4375, 0.9157, 0.4062, 0.9157, 0.4062, 0.8564, 0.4062, 0.8564, 0.4062, 0.9157, 0.375, 0.9157, 0.375, 0.8564, 0.375, 0.8564, 0.375, 0.9157, 0.3438, 0.9157, 0.3438, 0.8564, 0.3438, 0.8564, 0.3438, 0.9157, 0.3125, 0.9157, 0.3125, 0.8564, 0.3125, 0.8564, 0.3125, 0.9157, 0.2812, 0.9157, 0.2812, 0.8564, 0.2812, 0.8564, 0.2812, 0.9157, 0.25, 0.9157, 0.25, 0.8564, 0.25, 0.8564, 0.25, 0.9157, 0.2188, 0.9157, 0.2188, 0.8564, 0.2188, 0.8564, 0.2188, 0.9157, 0.1875, 0.9157, 0.1875, 0.8564, 0.1875, 0.8564, 0.1875, 0.9157, 0.1562, 0.9157, 0.1562, 0.8564, 0.1562, 0.8564, 0.1562, 0.9157, 0.125, 0.9157, 0.125, 0.8564, 0.125, 0.8564, 0.125, 0.9157, 0.09375, 0.9157, 0.09375, 0.8564, 0.09375, 0.8564, 0.09375, 0.9157, 0.0625, 0.9157, 0.0625, 0.8564, 0.0625, 0.8564, 0.0625, 0.9157, 0.03125, 0.9157, 0.03125, 0.8564, 0.03125, 0.8564, 0.03125, 0.9157, 0.0, 0.9157, 0.0, 0.8564, 0.03125, 0.541, 0.03125, 0.5594, 0.0, 0.5594, 0.0, 0.541, 0.0625, 0.541, 0.0625, 0.5594, 0.03125, 0.5594, 0.03125, 0.541, 0.09375, 0.541, 0.09375, 0.5594, 0.0625, 0.5594, 0.0625, 0.541, 0.125, 0.541, 0.125, 0.5594, 0.09375, 0.5594, 0.09375, 0.541, 0.1562, 0.541, 0.1562, 0.5594, 0.125, 0.5594, 0.125, 0.541, 0.1875, 0.541, 0.1875, 0.5594, 0.1562, 0.5594, 0.1562, 0.541, 0.2188, 0.541, 0.2188, 0.5594, 0.1875, 0.5594, 0.1875, 0.541, 0.25, 0.541, 0.25, 0.5594, 0.2188, 0.5594, 0.2188, 0.541, 0.2812, 0.541, 0.2812, 0.5594, 0.25, 0.5594, 0.25, 0.541, 0.3125, 0.541, 0.3125, 0.5594, 0.2812, 0.5594, 0.2812, 0.541, 0.3438, 0.541, 0.3438, 0.5594, 0.3125, 0.5594, 0.3125, 0.541, 0.375, 0.541, 0.375, 0.5594, 0.3438, 0.5594, 0.3438, 0.541, 0.4062, 0.541, 0.4062, 0.5594, 0.375, 0.5594, 0.375, 0.541, 0.4375, 0.541, 0.4375, 0.5594, 0.4062, 0.5594, 0.4062, 0.541, 0.4688, 0.541, 0.4688, 0.5594, 0.4375, 0.5594, 0.4375, 0.541, 0.5, 0.541, 0.5, 0.5594, 0.4688, 0.5594, 0.4688, 0.541, 0.5312, 0.541, 0.5312, 0.5594, 0.5, 0.5594, 0.5, 0.541, 0.5625, 0.541, 0.5625, 0.5594, 0.5312, 0.5594, 0.5312, 0.541, 0.5938, 0.541, 0.5938, 0.5594, 0.5625, 0.5594, 0.5625, 0.541, 0.625, 0.541, 0.625, 0.5594, 0.5938, 0.5594, 0.5938, 0.541, 0.6562, 0.541, 0.6562, 0.5594, 0.625, 0.5594, 0.625, 0.541, 0.6875, 0.541, 0.6875, 0.5594, 0.6562, 0.5594, 0.6562, 0.541, 0.7188, 0.541, 0.7188, 0.5594, 0.6875, 0.5594, 0.6875, 0.541, 0.75, 0.541, 0.75, 0.5594, 0.7188, 0.5594, 0.7188, 0.541, 0.7812, 0.541, 0.7812, 0.5594, 0.75, 0.5594, 0.75, 0.541, 0.8125, 0.541, 0.8125, 0.5594, 0.7812, 0.5594, 0.7812, 0.541, 0.8438, 0.541, 0.8438, 0.5594, 0.8125, 0.5594, 0.8125, 0.541, 0.875, 0.541, 0.875, 0.5594, 0.8438, 0.5594, 0.8438, 0.541, 0.9062, 0.541, 0.9062, 0.5594, 0.875, 0.5594, 0.875, 0.541, 0.9375, 0.541, 0.9375, 0.5594, 0.9062, 0.5594, 0.9062, 0.541, 0.9688, 0.541, 0.9688, 0.5594, 0.9375, 0.5594, 0.9375, 0.541, 1.0, 0.541, 1.0, 0.5594, 0.9688, 0.5594, 0.9688, 0.541, 1.0, 0.5311, 1.0, 0.541, 0.9688, 0.541, 0.9688, 0.5311, 0.9688, 0.5311, 0.9688, 0.541, 0.9375, 0.541, 0.9375, 0.5311, 0.9375, 0.5311, 0.9375, 0.541, 0.9062, 0.541, 0.9062, 0.5311, 0.9062, 0.5311, 0.9062, 0.541, 0.875, 0.541, 0.875, 0.5311, 0.875, 0.5311, 0.875, 0.541, 0.8438, 0.541, 0.8438, 0.5311, 0.8438, 0.5311, 0.8438, 0.541, 0.8125, 0.541, 0.8125, 0.5311, 0.8125, 0.5311, 0.8125, 0.541, 0.7812, 0.541, 0.7812, 0.5311, 0.7812, 0.5311, 0.7812, 0.541, 0.75, 0.541, 0.75, 0.5311, 0.75, 0.5311, 0.75, 0.541, 0.7188, 0.541, 0.7188, 0.5311, 0.7188, 0.5311, 0.7188, 0.541, 0.6875, 0.541, 0.6875, 0.5311, 0.6875, 0.5311, 0.6875, 0.541, 0.6562, 0.541, 0.6562, 0.5311, 0.6562, 0.5311, 0.6562, 0.541, 0.625, 0.541, 0.625, 0.5311, 0.625, 0.5311, 0.625, 0.541, 0.5938, 0.541, 0.5938, 0.5311, 0.5938, 0.5311, 0.5938, 0.541, 0.5625, 0.541, 0.5625, 0.5311, 0.5625, 0.5311, 0.5625, 0.541, 0.5312, 0.541, 0.5312, 0.5311, 0.5312, 0.5311, 0.5312, 0.541, 0.5, 0.541, 0.5, 0.5311, 0.5, 0.5311, 0.5, 0.541, 0.4688, 0.541, 0.4688, 0.5311, 0.4688, 0.5311, 0.4688, 0.541, 0.4375, 0.541, 0.4375, 0.5311, 0.4375, 0.5311, 0.4375, 0.541, 0.4062, 0.541, 0.4062, 0.5311, 0.4062, 0.5311, 0.4062, 0.541, 0.375, 0.541, 0.375, 0.5311, 0.375, 0.5311, 0.375, 0.541, 0.3438, 0.541, 0.3437, 0.5311, 0.3437, 0.5311, 0.3438, 0.541, 0.3125, 0.541, 0.3125, 0.5311, 0.3125, 0.5311, 0.3125, 0.541, 0.2812, 0.541, 0.2812, 0.5311, 0.2812, 0.5311, 0.2812, 0.541, 0.25, 0.541, 0.25, 0.5311, 0.25, 0.5311, 0.25, 0.541, 0.2188, 0.541, 0.2188, 0.5311, 0.2188, 0.5311, 0.2188, 0.541, 0.1875, 0.541, 0.1875, 0.5311, 0.1875, 0.5311, 0.1875, 0.541, 0.1562, 0.541, 0.1562, 0.5311, 0.1562, 0.5311, 0.1562, 0.541, 0.125, 0.541, 0.125, 0.5311, 0.125, 0.5311, 0.125, 0.541, 0.09375, 0.541, 0.09375, 0.5311, 0.09375, 0.5311, 0.09375, 0.541, 0.0625, 0.541, 0.0625, 0.5311, 0.0625, 0.5311, 0.0625, 0.541, 0.03125, 0.541, 0.03125, 0.5311, 0.03125, 0.5311, 0.03125, 0.541, 0.0, 0.541, 0.0, 0.5311, 0.03125, 0.5, 0.03125, 0.5311, 0.0, 0.5311, 0.0, 0.5, 1.0, 0.5594, 1.0, 0.6174, 0.9688, 0.6174, 0.9688, 0.5594, 1.0, 0.5, 1.0, 0.5311, 0.9688, 0.5311, 0.9688, 0.5, 0.9688, 0.5594, 0.9688, 0.6174, 0.9375, 0.6174, 0.9375, 0.5594, 0.9688, 0.5, 0.9688, 0.5311, 0.9375, 0.5311, 0.9375, 0.5, 0.9375, 0.5594, 0.9375, 0.6174, 0.9063, 0.6174, 0.9062, 0.5594, 0.9375, 0.5, 0.9375, 0.5311, 0.9062, 0.5311, 0.9062, 0.5, 0.9062, 0.5594, 0.9063, 0.6174, 0.875, 0.6174, 0.875, 0.5594, 0.9062, 0.5, 0.9062, 0.5311, 0.875, 0.5311, 0.875, 0.5, 0.875, 0.5594, 0.875, 0.6174, 0.8438, 0.6174, 0.8438, 0.5594, 0.875, 0.5, 0.875, 0.5311, 0.8438, 0.5311, 0.8438, 0.5, 0.8438, 0.5594, 0.8438, 0.6174, 0.8125, 0.6174, 0.8125, 0.5594, 0.8438, 0.5, 0.8438, 0.5311, 0.8125, 0.5311, 0.8125, 0.5, 0.8125, 0.5594, 0.8125, 0.6174, 0.7813, 0.6174, 0.7812, 0.5594, 0.8125, 0.5, 0.8125, 0.5311, 0.7812, 0.5311, 0.7812, 0.5, 0.7812, 0.5594, 0.7813, 0.6174, 0.75, 0.6174, 0.75, 0.5594, 0.7812, 0.5, 0.7812, 0.5311, 0.75, 0.5311, 0.75, 0.5, 0.75, 0.5594, 0.75, 0.6174, 0.7188, 0.6174, 0.7188, 0.5594, 0.75, 0.5, 0.75, 0.5311, 0.7188, 0.5311, 0.7188, 0.5, 0.7188, 0.5594, 0.7188, 0.6174, 0.6875, 0.6174, 0.6875, 0.5594, 0.7188, 0.5, 0.7188, 0.5311, 0.6875, 0.5311, 0.6875, 0.5, 0.6875, 0.5594, 0.6875, 0.6174, 0.6562, 0.6174, 0.6562, 0.5594, 0.6875, 0.5, 0.6875, 0.5311, 0.6562, 0.5311, 0.6562, 0.5, 0.6562, 0.5594, 0.6562, 0.6174, 0.625, 0.6174, 0.625, 0.5594, 0.6562, 0.5, 0.6562, 0.5311, 0.625, 0.5311, 0.625, 0.5, 0.625, 0.5594, 0.625, 0.6174, 0.5938, 0.6174, 0.5938, 0.5594, 0.625, 0.5, 0.625, 0.5311, 0.5938, 0.5311, 0.5938, 0.5, 0.5938, 0.5594, 0.5938, 0.6174, 0.5625, 0.6174, 0.5625, 0.5594, 0.5938, 0.5, 0.5938, 0.5311, 0.5625, 0.5311, 0.5625, 0.5, 0.5625, 0.5594, 0.5625, 0.6174, 0.5312, 0.6174, 0.5312, 0.5594, 0.5625, 0.5, 0.5625, 0.5311, 0.5312, 0.5311, 0.5312, 0.5, 0.5312, 0.5594, 0.5312, 0.6174, 0.5, 0.6174, 0.5, 0.5594, 0.5312, 0.5, 0.5312, 0.5311, 0.5, 0.5311, 0.5, 0.5, 0.5, 0.5594, 0.5, 0.6174, 0.4688, 0.6174, 0.4688, 0.5594, 0.5, 0.5, 0.5, 0.5311, 0.4688, 0.5311, 0.4688, 0.5, 0.4688, 0.5594, 0.4688, 0.6174, 0.4375, 0.6174, 0.4375, 0.5594, 0.4688, 0.5, 0.4688, 0.5311, 0.4375, 0.5311, 0.4375, 0.5, 0.4375, 0.5594, 0.4375, 0.6174, 0.4062, 0.6174, 0.4062, 0.5594, 0.4375, 0.5, 0.4375, 0.5311, 0.4062, 0.5311, 0.4062, 0.5, 0.4062, 0.5594, 0.4062, 0.6174, 0.375, 0.6174, 0.375, 0.5594, 0.4062, 0.5, 0.4062, 0.5311, 0.375, 0.5311, 0.375, 0.5, 0.375, 0.5594, 0.375, 0.6174, 0.3438, 0.6174, 0.3438, 0.5594, 0.375, 0.5, 0.375, 0.5311, 0.3437, 0.5311, 0.3438, 0.5, 0.3438, 0.5594, 0.3438, 0.6174, 0.3125, 0.6174, 0.3125, 0.5594, 0.3438, 0.5, 0.3437, 0.5311, 0.3125, 0.5311, 0.3125, 0.5, 0.3125, 0.5594, 0.3125, 0.6174, 0.2812, 0.6174, 0.2812, 0.5594, 0.3125, 0.5, 0.3125, 0.5311, 0.2812, 0.5311, 0.2812, 0.5, 0.2812, 0.5594, 0.2812, 0.6174, 0.25, 0.6174, 0.25, 0.5594, 0.2812, 0.5, 0.2812, 0.5311, 0.25, 0.5311, 0.25, 0.5, 0.25, 0.5594, 0.25, 0.6174, 0.2187, 0.6174, 0.2188, 0.5594, 0.25, 0.5, 0.25, 0.5311, 0.2188, 0.5311, 0.2188, 0.5, 0.2188, 0.5594, 0.2187, 0.6174, 0.1875, 0.6174, 0.1875, 0.5594, 0.2188, 0.5, 0.2188, 0.5311, 0.1875, 0.5311, 0.1875, 0.5, 0.1875, 0.5594, 0.1875, 0.6174, 0.1562, 0.6174, 0.1562, 0.5594, 0.1875, 0.5, 0.1875, 0.5311, 0.1562, 0.5311, 0.1562, 0.5, 0.1562, 0.5594, 0.1562, 0.6174, 0.125, 0.6174, 0.125, 0.5594, 0.1562, 0.5, 0.1562, 0.5311, 0.125, 0.5311, 0.125, 0.5, 0.125, 0.5594, 0.125, 0.6174, 0.09375, 0.6174, 0.09375, 0.5594, 0.125, 0.5, 0.125, 0.5311, 0.09375, 0.5311, 0.09375, 0.5, 0.09375, 0.5594, 0.09375, 0.6174, 0.0625, 0.6174, 0.0625, 0.5594, 0.09375, 0.5, 0.09375, 0.5311, 0.0625, 0.5311, 0.0625, 0.5, 0.0625, 0.5594, 0.0625, 0.6174, 0.03125, 0.6174, 0.03125, 0.5594, 0.0625, 0.5, 0.0625, 0.5311, 0.03125, 0.5311, 0.03125, 0.5, 0.03125, 0.5594, 0.03125, 0.6174, 0.0, 0.6174, 0.0, 0.5594, 0.03125, 0.6174, 0.03125, 0.6786, 0.0, 0.6786, 0.0, 0.6174, 0.0625, 0.6174, 0.0625, 0.6786, 0.03125, 0.6786, 0.03125, 0.6174, 0.09375, 0.6174, 0.09375, 0.6786, 0.0625, 0.6786, 0.0625, 0.6174, 0.125, 0.6174, 0.125, 0.6786, 0.09375, 0.6786, 0.09375, 0.6174, 0.1562, 0.6174, 0.1562, 0.6786, 0.125, 0.6786, 0.125, 0.6174, 0.1875, 0.6174, 0.1875, 0.6786, 0.1562, 0.6786, 0.1562, 0.6174, 0.2187, 0.6174, 0.2188, 0.6786, 0.1875, 0.6786, 0.1875, 0.6174, 0.25, 0.6174, 0.25, 0.6786, 0.2188, 0.6786, 0.2187, 0.6174, 0.2812, 0.6174, 0.2812, 0.6786, 0.25, 0.6786, 0.25, 0.6174, 0.3125, 0.6174, 0.3125, 0.6786, 0.2812, 0.6786, 0.2812, 0.6174, 0.3438, 0.6174, 0.3438, 0.6786, 0.3125, 0.6786, 0.3125, 0.6174, 0.375, 0.6174, 0.375, 0.6786, 0.3438, 0.6786, 0.3438, 0.6174, 0.4062, 0.6174, 0.4062, 0.6786, 0.375, 0.6786, 0.375, 0.6174, 0.4375, 0.6174, 0.4375, 0.6786, 0.4062, 0.6786, 0.4062, 0.6174, 0.4688, 0.6174, 0.4688, 0.6786, 0.4375, 0.6786, 0.4375, 0.6174, 0.5, 0.6174, 0.5, 0.6786, 0.4688, 0.6786, 0.4688, 0.6174, 0.5312, 0.6174, 0.5312, 0.6786, 0.5, 0.6786, 0.5, 0.6174, 0.5625, 0.6174, 0.5625, 0.6786, 0.5312, 0.6786, 0.5312, 0.6174, 0.5938, 0.6174, 0.5938, 0.6786, 0.5625, 0.6786, 0.5625, 0.6174, 0.625, 0.6174, 0.625, 0.6786, 0.5938, 0.6786, 0.5938, 0.6174, 0.6562, 0.6174, 0.6562, 0.6786, 0.625, 0.6786, 0.625, 0.6174, 0.6875, 0.6174, 0.6875, 0.6786, 0.6562, 0.6786, 0.6562, 0.6174, 0.7188, 0.6174, 0.7188, 0.6786, 0.6875, 0.6786, 0.6875, 0.6174, 0.75, 0.6174, 0.75, 0.6786, 0.7188, 0.6786, 0.7188, 0.6174, 0.7813, 0.6174, 0.7813, 0.6786, 0.75, 0.6786, 0.75, 0.6174, 0.8125, 0.6174, 0.8125, 0.6786, 0.7813, 0.6786, 0.7813, 0.6174, 0.8438, 0.6174, 0.8437, 0.6786, 0.8125, 0.6786, 0.8125, 0.6174, 0.875, 0.6174, 0.875, 0.6786, 0.8437, 0.6786, 0.8438, 0.6174, 0.9063, 0.6174, 0.9062, 0.6786, 0.875, 0.6786, 0.875, 0.6174, 0.9375, 0.6174, 0.9375, 0.6786, 0.9062, 0.6786, 0.9063, 0.6174, 0.9688, 0.6174, 0.9688, 0.6786, 0.9375, 0.6786, 0.9375, 0.6174, 1.0, 0.6174, 1.0, 0.6786, 0.9688, 0.6786, 0.9688, 0.6174])
me_cube_004.use_remesh_fix_poles = True
me_cube_004.use_remesh_preserve_attributes = False
me_cube_004.use_mirror_vertex_groups = False
me_cube_004.update()

# ---- objects
ob_rocket = bpy.data.objects.new('Rocket', me_cube_004)

# ---- transforms, parenting, visibility, modifiers, constraints
ob_rocket.location = (-0.47, 0.0, 0.0)
ob_rocket.lineart.crease_threshold = 0.0

# ---- collection membership
col_rocket.objects.link(ob_rocket)

# ---- scene / render settings (as saved in the file)
scene.frame_start = 1; scene.frame_end = 250; scene.frame_set(16)
scene.render.engine = 'BLENDER_EEVEE_NEXT'
scene.cycles.use_denoising = False
scene.cycles.samples = 128
scene.cycles.sampling_pattern = 'TABULATED_SOBOL'
scene.cycles.use_adaptive_sampling = False
scene.cycles.use_light_tree = False
scene.view_settings.view_transform = 'Filmic'
bpy.context.view_layer.update()

# ---- added for rendering (the .blend has no active camera and no usable light): camera, sun
cam_auto = bpy.data.cameras.new('AutoCamera')
cam_auto.lens = 50.0
cam_auto.sensor_width = 36.0
cam_auto.clip_end = 1000.0
ob_auto_camera = bpy.data.objects.new('AutoCamera', cam_auto)
scene.collection.objects.link(ob_auto_camera)
ob_auto_camera.location = (10.5408, -8.69757, 8.80895)
ob_auto_camera.rotation_euler = (1.09748, -7.21219e-08, 0.694738)
scene.camera = ob_auto_camera
light_auto_sun = bpy.data.lights.new('AutoSun', 'SUN')
light_auto_sun.energy = 3.0
light_auto_sun.angle = 0.0523599
ob_auto_sun = bpy.data.objects.new('AutoSun', light_auto_sun)
scene.collection.objects.link(ob_auto_sun)
ob_auto_sun.rotation_euler = (0.872665, 0.174533, 0.523599)
bpy.context.view_layer.update()
